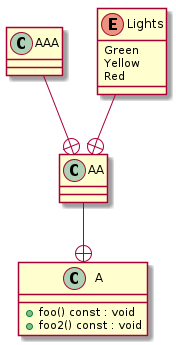

The diagram above was rendered by PlantUML. Its source (embedded in the PNG):
@startuml
class "A" as C_0000000011

class "AA" as C_0000000012

class "AAA" as C_0000000015

class C_0000000011 {
+foo() const : void
+foo2() const : void
}

class C_0000000012 {
}
C_0000000012 --+ C_0000000011

class C_0000000015 {
}
C_0000000015 --+ C_0000000012

enum Lights {
Green
Yellow
Red
}
Lights --+ C_0000000012

@enduml